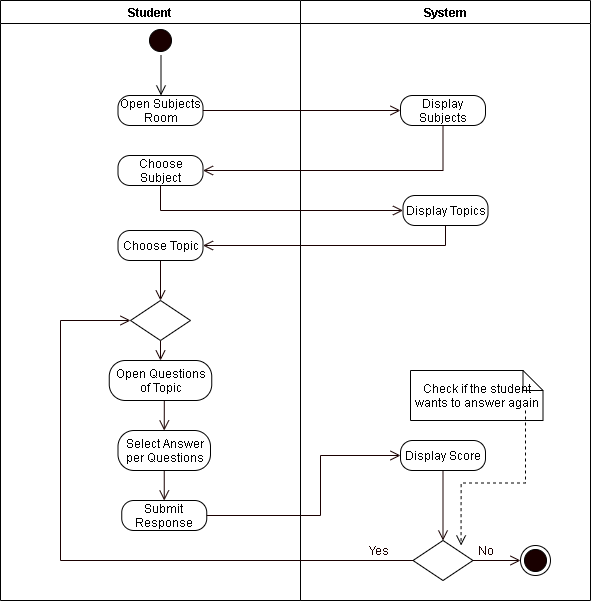

The diagram above was exported from draw.io. Its source (the exported page's mxGraphModel, read from the mxfile embedded in the PNG):
<mxGraphModel dx="926" dy="626" grid="1" gridSize="10" guides="1" tooltips="1" connect="1" arrows="1" fold="1" page="1" pageScale="1" pageWidth="850" pageHeight="1100" math="0" shadow="0">
  <root>
    <mxCell id="qLg3icF7gINOjhi8J5uB-0" />
    <mxCell id="qLg3icF7gINOjhi8J5uB-1" parent="qLg3icF7gINOjhi8J5uB-0" />
    <mxCell id="vvhYQn-ks5jPZRHij9sj-0" value="Student" style="swimlane;startSize=23;" vertex="1" parent="qLg3icF7gINOjhi8J5uB-1">
      <mxGeometry x="110" y="20" width="300" height="600" as="geometry" />
    </mxCell>
    <mxCell id="vvhYQn-ks5jPZRHij9sj-29" value="" style="ellipse;html=1;shape=startState;fillColor=#190000;" vertex="1" parent="vvhYQn-ks5jPZRHij9sj-0">
      <mxGeometry x="145" y="25" width="30" height="30" as="geometry" />
    </mxCell>
    <mxCell id="vvhYQn-ks5jPZRHij9sj-30" value="" style="edgeStyle=orthogonalEdgeStyle;html=1;verticalAlign=bottom;endArrow=open;endSize=8;" edge="1" parent="vvhYQn-ks5jPZRHij9sj-0">
      <mxGeometry relative="1" as="geometry">
        <mxPoint x="160.5" y="95" as="targetPoint" />
        <mxPoint x="160.5" y="55" as="sourcePoint" />
      </mxGeometry>
    </mxCell>
    <mxCell id="vvhYQn-ks5jPZRHij9sj-32" value="Open Subjects Room" style="rounded=1;whiteSpace=wrap;html=1;arcSize=40;" vertex="1" parent="vvhYQn-ks5jPZRHij9sj-0">
      <mxGeometry x="117.5" y="95" width="85" height="30" as="geometry" />
    </mxCell>
    <mxCell id="vvhYQn-ks5jPZRHij9sj-34" value="Choose Subject" style="rounded=1;whiteSpace=wrap;html=1;arcSize=40;" vertex="1" parent="vvhYQn-ks5jPZRHij9sj-0">
      <mxGeometry x="117.5" y="155" width="85" height="30" as="geometry" />
    </mxCell>
    <mxCell id="vvhYQn-ks5jPZRHij9sj-57" style="edgeStyle=orthogonalEdgeStyle;rounded=0;orthogonalLoop=1;jettySize=auto;html=1;exitX=0.5;exitY=1;exitDx=0;exitDy=0;fontColor=#FFFFFF;endArrow=open;endFill=0;endSize=8;strokeColor=#190000;" edge="1" parent="vvhYQn-ks5jPZRHij9sj-0" source="vvhYQn-ks5jPZRHij9sj-36">
      <mxGeometry relative="1" as="geometry">
        <mxPoint x="160" y="300" as="targetPoint" />
      </mxGeometry>
    </mxCell>
    <mxCell id="vvhYQn-ks5jPZRHij9sj-36" value="Choose Topic" style="rounded=1;whiteSpace=wrap;html=1;arcSize=40;" vertex="1" parent="vvhYQn-ks5jPZRHij9sj-0">
      <mxGeometry x="117.5" y="230" width="85" height="30" as="geometry" />
    </mxCell>
    <mxCell id="vvhYQn-ks5jPZRHij9sj-59" style="edgeStyle=orthogonalEdgeStyle;rounded=0;orthogonalLoop=1;jettySize=auto;html=1;exitX=0.5;exitY=1;exitDx=0;exitDy=0;entryX=0.5;entryY=0;entryDx=0;entryDy=0;fontColor=#FFFFFF;endArrow=open;endFill=0;endSize=8;strokeColor=#190000;" edge="1" parent="vvhYQn-ks5jPZRHij9sj-0" source="vvhYQn-ks5jPZRHij9sj-56" target="vvhYQn-ks5jPZRHij9sj-58">
      <mxGeometry relative="1" as="geometry" />
    </mxCell>
    <mxCell id="vvhYQn-ks5jPZRHij9sj-56" value="Open Questions of Topic" style="rounded=1;whiteSpace=wrap;html=1;arcSize=40;" vertex="1" parent="vvhYQn-ks5jPZRHij9sj-0">
      <mxGeometry x="108.75" y="360" width="102.5" height="40" as="geometry" />
    </mxCell>
    <mxCell id="vvhYQn-ks5jPZRHij9sj-61" style="edgeStyle=orthogonalEdgeStyle;rounded=0;orthogonalLoop=1;jettySize=auto;html=1;exitX=0.5;exitY=1;exitDx=0;exitDy=0;entryX=0.5;entryY=0;entryDx=0;entryDy=0;fontColor=#FFFFFF;endArrow=open;endFill=0;endSize=8;strokeColor=#190000;" edge="1" parent="vvhYQn-ks5jPZRHij9sj-0" source="vvhYQn-ks5jPZRHij9sj-58" target="vvhYQn-ks5jPZRHij9sj-60">
      <mxGeometry relative="1" as="geometry" />
    </mxCell>
    <mxCell id="vvhYQn-ks5jPZRHij9sj-58" value="Select Answer per Questions" style="rounded=1;whiteSpace=wrap;html=1;arcSize=40;" vertex="1" parent="vvhYQn-ks5jPZRHij9sj-0">
      <mxGeometry x="117.5" y="430" width="92.5" height="40" as="geometry" />
    </mxCell>
    <mxCell id="vvhYQn-ks5jPZRHij9sj-60" value="Submit Response" style="rounded=1;whiteSpace=wrap;html=1;arcSize=40;" vertex="1" parent="vvhYQn-ks5jPZRHij9sj-0">
      <mxGeometry x="121.25" y="500" width="85" height="30" as="geometry" />
    </mxCell>
    <mxCell id="krRDkjgCKUAhRi12hjss-5" style="edgeStyle=orthogonalEdgeStyle;rounded=0;orthogonalLoop=1;jettySize=auto;html=1;exitX=0.5;exitY=1;exitDx=0;exitDy=0;fontColor=#FFFFFF;endArrow=open;endFill=0;endSize=8;strokeColor=#190000;" edge="1" parent="vvhYQn-ks5jPZRHij9sj-0" source="krRDkjgCKUAhRi12hjss-4" target="vvhYQn-ks5jPZRHij9sj-56">
      <mxGeometry relative="1" as="geometry" />
    </mxCell>
    <mxCell id="krRDkjgCKUAhRi12hjss-4" value="" style="rhombus;whiteSpace=wrap;html=1;" vertex="1" parent="vvhYQn-ks5jPZRHij9sj-0">
      <mxGeometry x="130" y="300" width="60" height="40" as="geometry" />
    </mxCell>
    <mxCell id="vvhYQn-ks5jPZRHij9sj-13" value="System" style="swimlane;" vertex="1" parent="qLg3icF7gINOjhi8J5uB-1">
      <mxGeometry x="410" y="20" width="290" height="600" as="geometry" />
    </mxCell>
    <mxCell id="vvhYQn-ks5jPZRHij9sj-43" value="Display Subjects" style="rounded=1;whiteSpace=wrap;html=1;arcSize=40;" vertex="1" parent="vvhYQn-ks5jPZRHij9sj-13">
      <mxGeometry x="100" y="95" width="85" height="30" as="geometry" />
    </mxCell>
    <mxCell id="vvhYQn-ks5jPZRHij9sj-52" value="Display Topics" style="rounded=1;whiteSpace=wrap;html=1;arcSize=40;" vertex="1" parent="vvhYQn-ks5jPZRHij9sj-13">
      <mxGeometry x="102.5" y="195" width="85" height="30" as="geometry" />
    </mxCell>
    <mxCell id="krRDkjgCKUAhRi12hjss-1" style="edgeStyle=orthogonalEdgeStyle;rounded=0;orthogonalLoop=1;jettySize=auto;html=1;exitX=0.5;exitY=1;exitDx=0;exitDy=0;entryX=0.5;entryY=0;entryDx=0;entryDy=0;fontColor=#FFFFFF;endArrow=open;endFill=0;endSize=8;strokeColor=#190000;" edge="1" parent="vvhYQn-ks5jPZRHij9sj-13" source="vvhYQn-ks5jPZRHij9sj-63" target="krRDkjgCKUAhRi12hjss-0">
      <mxGeometry relative="1" as="geometry" />
    </mxCell>
    <mxCell id="vvhYQn-ks5jPZRHij9sj-63" value="Display Score" style="rounded=1;whiteSpace=wrap;html=1;arcSize=40;" vertex="1" parent="vvhYQn-ks5jPZRHij9sj-13">
      <mxGeometry x="100" y="440" width="85" height="30" as="geometry" />
    </mxCell>
    <mxCell id="krRDkjgCKUAhRi12hjss-0" value="" style="rhombus;whiteSpace=wrap;html=1;" vertex="1" parent="vvhYQn-ks5jPZRHij9sj-13">
      <mxGeometry x="112.5" y="540" width="60" height="40" as="geometry" />
    </mxCell>
    <mxCell id="VIVboOOl5GIILy_vlV5i-0" value="" style="ellipse;html=1;shape=endState;fillColor=#190000;" vertex="1" parent="vvhYQn-ks5jPZRHij9sj-13">
      <mxGeometry x="220" y="545" width="30" height="30" as="geometry" />
    </mxCell>
    <mxCell id="FvltMztTRZt6LIuqPiUM-0" value="&lt;font color=&quot;#190000&quot;&gt;Yes&lt;/font&gt;" style="text;html=1;align=center;verticalAlign=middle;resizable=0;points=[];autosize=1;strokeColor=none;fontColor=#FFFFFF;" vertex="1" parent="vvhYQn-ks5jPZRHij9sj-13">
      <mxGeometry x="57.5" y="540" width="40" height="20" as="geometry" />
    </mxCell>
    <mxCell id="FvltMztTRZt6LIuqPiUM-1" value="&lt;font color=&quot;#190000&quot;&gt;No&lt;/font&gt;" style="text;html=1;align=center;verticalAlign=middle;resizable=0;points=[];autosize=1;strokeColor=none;fontColor=#FFFFFF;" vertex="1" parent="vvhYQn-ks5jPZRHij9sj-13">
      <mxGeometry x="170" y="540" width="30" height="20" as="geometry" />
    </mxCell>
    <mxCell id="uDQK5YrUJQOnMsOrjJe7-0" value="Check if the student wants to answer again" style="shape=note;size=20;whiteSpace=wrap;html=1;strokeWidth=1;" vertex="1" parent="vvhYQn-ks5jPZRHij9sj-13">
      <mxGeometry x="110" y="370" width="132.52" height="50" as="geometry" />
    </mxCell>
    <mxCell id="uDQK5YrUJQOnMsOrjJe7-1" style="edgeStyle=orthogonalEdgeStyle;rounded=0;jumpStyle=arc;jumpSize=11;orthogonalLoop=1;jettySize=auto;html=1;endArrow=open;endFill=0;endSize=8;dashed=1;entryX=0;entryY=0;entryDx=0;entryDy=0;exitX=0;exitY=0;exitDx=115.03;exitDy=40;exitPerimeter=0;" edge="1" parent="vvhYQn-ks5jPZRHij9sj-13" source="uDQK5YrUJQOnMsOrjJe7-0">
      <mxGeometry relative="1" as="geometry">
        <mxPoint x="160.57499999999982" y="545" as="targetPoint" />
        <mxPoint x="134.45000000000005" y="515" as="sourcePoint" />
      </mxGeometry>
    </mxCell>
    <mxCell id="vvhYQn-ks5jPZRHij9sj-51" style="edgeStyle=orthogonalEdgeStyle;rounded=0;orthogonalLoop=1;jettySize=auto;html=1;exitX=1;exitY=0.5;exitDx=0;exitDy=0;entryX=0;entryY=0.5;entryDx=0;entryDy=0;fontColor=#FFFFFF;endArrow=open;endFill=0;endSize=8;strokeColor=#190000;" edge="1" parent="qLg3icF7gINOjhi8J5uB-1" source="vvhYQn-ks5jPZRHij9sj-32" target="vvhYQn-ks5jPZRHij9sj-43">
      <mxGeometry relative="1" as="geometry" />
    </mxCell>
    <mxCell id="vvhYQn-ks5jPZRHij9sj-42" style="edgeStyle=orthogonalEdgeStyle;rounded=0;orthogonalLoop=1;jettySize=auto;html=1;exitX=0.5;exitY=1;exitDx=0;exitDy=0;entryX=1;entryY=0.5;entryDx=0;entryDy=0;fontColor=#FFFFFF;endArrow=open;endFill=0;endSize=8;strokeColor=#190000;" edge="1" parent="qLg3icF7gINOjhi8J5uB-1" source="vvhYQn-ks5jPZRHij9sj-43" target="vvhYQn-ks5jPZRHij9sj-34">
      <mxGeometry relative="1" as="geometry">
        <mxPoint x="552.5" y="175" as="targetPoint" />
      </mxGeometry>
    </mxCell>
    <mxCell id="vvhYQn-ks5jPZRHij9sj-53" style="edgeStyle=orthogonalEdgeStyle;rounded=0;orthogonalLoop=1;jettySize=auto;html=1;exitX=0.5;exitY=1;exitDx=0;exitDy=0;entryX=0;entryY=0.5;entryDx=0;entryDy=0;fontColor=#FFFFFF;endArrow=open;endFill=0;endSize=8;strokeColor=#190000;" edge="1" parent="qLg3icF7gINOjhi8J5uB-1" source="vvhYQn-ks5jPZRHij9sj-34" target="vvhYQn-ks5jPZRHij9sj-52">
      <mxGeometry relative="1" as="geometry" />
    </mxCell>
    <mxCell id="vvhYQn-ks5jPZRHij9sj-54" style="edgeStyle=orthogonalEdgeStyle;rounded=0;orthogonalLoop=1;jettySize=auto;html=1;exitX=0.5;exitY=1;exitDx=0;exitDy=0;entryX=1;entryY=0.5;entryDx=0;entryDy=0;fontColor=#FFFFFF;endArrow=open;endFill=0;endSize=8;strokeColor=#190000;" edge="1" parent="qLg3icF7gINOjhi8J5uB-1" source="vvhYQn-ks5jPZRHij9sj-52" target="vvhYQn-ks5jPZRHij9sj-36">
      <mxGeometry relative="1" as="geometry" />
    </mxCell>
    <mxCell id="vvhYQn-ks5jPZRHij9sj-62" style="edgeStyle=orthogonalEdgeStyle;rounded=0;orthogonalLoop=1;jettySize=auto;html=1;exitX=1;exitY=0.5;exitDx=0;exitDy=0;fontColor=#FFFFFF;endArrow=open;endFill=0;endSize=8;strokeColor=#190000;entryX=0;entryY=0.5;entryDx=0;entryDy=0;" edge="1" parent="qLg3icF7gINOjhi8J5uB-1" source="vvhYQn-ks5jPZRHij9sj-60" target="vvhYQn-ks5jPZRHij9sj-63">
      <mxGeometry relative="1" as="geometry">
        <mxPoint x="500" y="475" as="targetPoint" />
        <Array as="points">
          <mxPoint x="430" y="535" />
          <mxPoint x="430" y="475" />
        </Array>
      </mxGeometry>
    </mxCell>
    <mxCell id="krRDkjgCKUAhRi12hjss-2" style="edgeStyle=orthogonalEdgeStyle;rounded=0;orthogonalLoop=1;jettySize=auto;html=1;exitX=1;exitY=0.5;exitDx=0;exitDy=0;fontColor=#FFFFFF;endArrow=open;endFill=0;endSize=8;strokeColor=#190000;" edge="1" parent="qLg3icF7gINOjhi8J5uB-1" source="krRDkjgCKUAhRi12hjss-0">
      <mxGeometry relative="1" as="geometry">
        <mxPoint x="630" y="580" as="targetPoint" />
      </mxGeometry>
    </mxCell>
    <mxCell id="krRDkjgCKUAhRi12hjss-3" style="edgeStyle=orthogonalEdgeStyle;rounded=0;orthogonalLoop=1;jettySize=auto;html=1;exitX=0;exitY=0.5;exitDx=0;exitDy=0;fontColor=#FFFFFF;endArrow=open;endFill=0;endSize=8;strokeColor=#190000;entryX=0;entryY=0.5;entryDx=0;entryDy=0;" edge="1" parent="qLg3icF7gINOjhi8J5uB-1" source="krRDkjgCKUAhRi12hjss-0" target="krRDkjgCKUAhRi12hjss-4">
      <mxGeometry relative="1" as="geometry">
        <mxPoint x="480" y="539.6666666666667" as="targetPoint" />
        <Array as="points">
          <mxPoint x="170" y="580" />
          <mxPoint x="170" y="340" />
        </Array>
      </mxGeometry>
    </mxCell>
  </root>
</mxGraphModel>